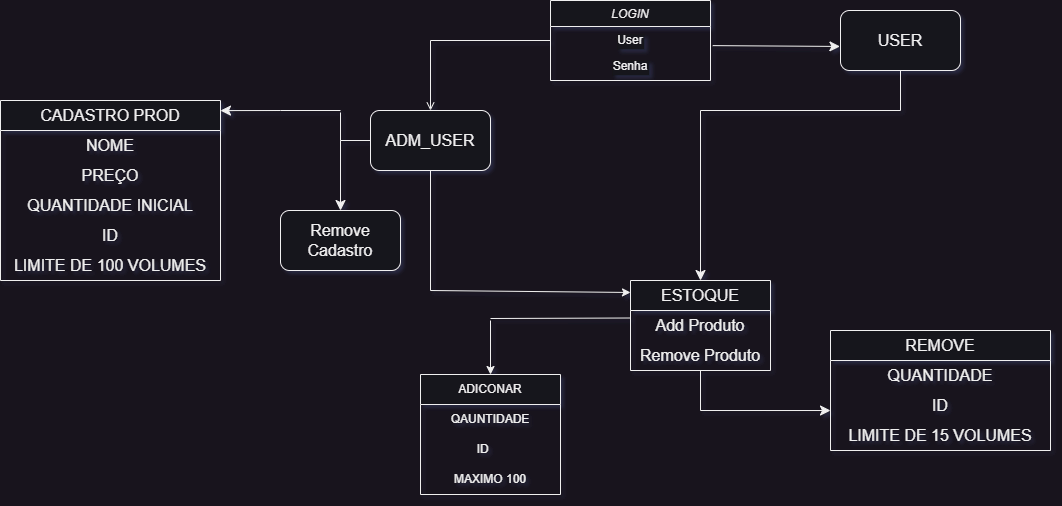

The diagram above was exported from draw.io. Its source (the exported page's mxGraphModel, read from the mxfile embedded in the PNG):
<mxGraphModel dx="2797" dy="1627" grid="1" gridSize="10" guides="1" tooltips="1" connect="1" arrows="1" fold="1" page="1" pageScale="1" pageWidth="1169" pageHeight="827" math="0" shadow="0">
  <root>
    <mxCell id="WIyWlLk6GJQsqaUBKTNV-0" />
    <mxCell id="WIyWlLk6GJQsqaUBKTNV-1" parent="WIyWlLk6GJQsqaUBKTNV-0" />
    <mxCell id="2HKswe31kHzRm4NK6RmK-15" value="" style="edgeStyle=none;curved=1;rounded=0;orthogonalLoop=1;jettySize=auto;html=1;fontSize=12;startSize=8;endSize=8;entryX=-0.005;entryY=0.599;entryDx=0;entryDy=0;exitX=1.014;exitY=0.735;exitDx=0;exitDy=0;exitPerimeter=0;entryPerimeter=0;" parent="WIyWlLk6GJQsqaUBKTNV-1" source="zkfFHV4jXpPFQw0GAbJ--1" target="2HKswe31kHzRm4NK6RmK-102" edge="1">
      <mxGeometry relative="1" as="geometry">
        <mxPoint x="510" y="130" as="sourcePoint" />
        <mxPoint x="880.9599999999998" y="85.5" as="targetPoint" />
      </mxGeometry>
    </mxCell>
    <mxCell id="zkfFHV4jXpPFQw0GAbJ--0" value="LOGIN" style="swimlane;fontStyle=2;align=center;verticalAlign=top;childLayout=stackLayout;horizontal=1;startSize=26;horizontalStack=0;resizeParent=1;resizeLast=0;collapsible=1;marginBottom=0;rounded=0;shadow=0;strokeWidth=1;labelBackgroundColor=default;" parent="WIyWlLk6GJQsqaUBKTNV-1" vertex="1">
      <mxGeometry x="600" y="40" width="160" height="80" as="geometry">
        <mxRectangle x="220" y="120" width="160" height="26" as="alternateBounds" />
      </mxGeometry>
    </mxCell>
    <mxCell id="zkfFHV4jXpPFQw0GAbJ--1" value="User" style="text;align=center;verticalAlign=top;spacingLeft=4;spacingRight=4;overflow=hidden;rotatable=0;points=[[0,0.5],[1,0.5]];portConstraint=eastwest;labelBackgroundColor=default;" parent="zkfFHV4jXpPFQw0GAbJ--0" vertex="1">
      <mxGeometry y="26" width="160" height="26" as="geometry" />
    </mxCell>
    <mxCell id="zkfFHV4jXpPFQw0GAbJ--2" value="Senha" style="text;align=center;verticalAlign=top;spacingLeft=4;spacingRight=4;overflow=hidden;rotatable=0;points=[[0,0.5],[1,0.5]];portConstraint=eastwest;rounded=0;shadow=0;html=0;labelBackgroundColor=default;" parent="zkfFHV4jXpPFQw0GAbJ--0" vertex="1">
      <mxGeometry y="52" width="160" height="26" as="geometry" />
    </mxCell>
    <mxCell id="zkfFHV4jXpPFQw0GAbJ--26" value="" style="endArrow=open;shadow=0;strokeWidth=1;rounded=0;endFill=1;edgeStyle=elbowEdgeStyle;elbow=vertical;labelBackgroundColor=default;entryX=0.5;entryY=0;entryDx=0;entryDy=0;" parent="WIyWlLk6GJQsqaUBKTNV-1" source="zkfFHV4jXpPFQw0GAbJ--0" target="2HKswe31kHzRm4NK6RmK-97" edge="1">
      <mxGeometry x="0.5" y="41" relative="1" as="geometry">
        <mxPoint x="380" y="192" as="sourcePoint" />
        <mxPoint x="480" y="140" as="targetPoint" />
        <mxPoint x="-40" y="32" as="offset" />
        <Array as="points">
          <mxPoint x="590" y="80" />
        </Array>
      </mxGeometry>
    </mxCell>
    <mxCell id="2HKswe31kHzRm4NK6RmK-54" style="edgeStyle=none;curved=1;rounded=0;orthogonalLoop=1;jettySize=auto;html=1;exitX=0.5;exitY=0;exitDx=0;exitDy=0;fontSize=12;startSize=8;endSize=8;" parent="WIyWlLk6GJQsqaUBKTNV-1" edge="1">
      <mxGeometry relative="1" as="geometry">
        <mxPoint x="370" y="414" as="sourcePoint" />
        <mxPoint x="370" y="414" as="targetPoint" />
      </mxGeometry>
    </mxCell>
    <mxCell id="2HKswe31kHzRm4NK6RmK-56" value="" style="endArrow=none;html=1;rounded=0;fontSize=12;startSize=8;endSize=8;curved=1;" parent="WIyWlLk6GJQsqaUBKTNV-1" edge="1">
      <mxGeometry width="50" height="50" relative="1" as="geometry">
        <mxPoint x="750" y="150" as="sourcePoint" />
        <mxPoint x="950" y="150" as="targetPoint" />
      </mxGeometry>
    </mxCell>
    <mxCell id="2HKswe31kHzRm4NK6RmK-58" value="ESTOQUE" style="swimlane;fontStyle=0;childLayout=stackLayout;horizontal=1;startSize=30;horizontalStack=0;resizeParent=1;resizeParentMax=0;resizeLast=0;collapsible=1;marginBottom=0;whiteSpace=wrap;html=1;fontSize=16;" parent="WIyWlLk6GJQsqaUBKTNV-1" vertex="1">
      <mxGeometry x="680" y="320" width="140" height="90" as="geometry" />
    </mxCell>
    <mxCell id="2HKswe31kHzRm4NK6RmK-64" value="Add Produto" style="text;html=1;strokeColor=none;fillColor=none;align=center;verticalAlign=middle;whiteSpace=wrap;rounded=0;fontSize=16;" parent="2HKswe31kHzRm4NK6RmK-58" vertex="1">
      <mxGeometry y="30" width="140" height="30" as="geometry" />
    </mxCell>
    <mxCell id="2HKswe31kHzRm4NK6RmK-65" value="Remove Produto" style="text;html=1;strokeColor=none;fillColor=none;align=center;verticalAlign=middle;whiteSpace=wrap;rounded=0;fontSize=16;" parent="2HKswe31kHzRm4NK6RmK-58" vertex="1">
      <mxGeometry y="60" width="140" height="30" as="geometry" />
    </mxCell>
    <mxCell id="2HKswe31kHzRm4NK6RmK-63" value="" style="endArrow=classic;html=1;rounded=0;fontSize=12;startSize=8;endSize=8;curved=1;" parent="WIyWlLk6GJQsqaUBKTNV-1" target="2HKswe31kHzRm4NK6RmK-58" edge="1">
      <mxGeometry width="50" height="50" relative="1" as="geometry">
        <mxPoint x="750" y="150" as="sourcePoint" />
        <mxPoint x="770" y="170" as="targetPoint" />
      </mxGeometry>
    </mxCell>
    <mxCell id="2HKswe31kHzRm4NK6RmK-66" value="CADASTRO PROD" style="swimlane;fontStyle=0;childLayout=stackLayout;horizontal=1;startSize=30;horizontalStack=0;resizeParent=1;resizeParentMax=0;resizeLast=0;collapsible=1;marginBottom=0;whiteSpace=wrap;html=1;fontSize=16;" parent="WIyWlLk6GJQsqaUBKTNV-1" vertex="1">
      <mxGeometry x="50" y="140" width="220" height="180" as="geometry" />
    </mxCell>
    <mxCell id="2HKswe31kHzRm4NK6RmK-68" value="NOME" style="text;strokeColor=none;fillColor=none;align=center;verticalAlign=middle;spacingLeft=4;spacingRight=4;overflow=hidden;points=[[0,0.5],[1,0.5]];portConstraint=eastwest;rotatable=0;whiteSpace=wrap;html=1;fontSize=16;" parent="2HKswe31kHzRm4NK6RmK-66" vertex="1">
      <mxGeometry y="30" width="220" height="30" as="geometry" />
    </mxCell>
    <mxCell id="2HKswe31kHzRm4NK6RmK-70" value="PREÇO" style="text;strokeColor=none;align=center;fillColor=none;html=1;verticalAlign=middle;whiteSpace=wrap;rounded=0;fontSize=16;" parent="2HKswe31kHzRm4NK6RmK-66" vertex="1">
      <mxGeometry y="60" width="220" height="30" as="geometry" />
    </mxCell>
    <mxCell id="2HKswe31kHzRm4NK6RmK-71" value="QUANTIDADE INICIAL" style="text;strokeColor=none;align=center;fillColor=none;html=1;verticalAlign=middle;whiteSpace=wrap;rounded=0;fontSize=16;" parent="2HKswe31kHzRm4NK6RmK-66" vertex="1">
      <mxGeometry y="90" width="220" height="30" as="geometry" />
    </mxCell>
    <mxCell id="2HKswe31kHzRm4NK6RmK-72" value="ID" style="text;strokeColor=none;align=center;fillColor=none;html=1;verticalAlign=middle;whiteSpace=wrap;rounded=0;fontSize=16;" parent="2HKswe31kHzRm4NK6RmK-66" vertex="1">
      <mxGeometry y="120" width="220" height="30" as="geometry" />
    </mxCell>
    <mxCell id="2HKswe31kHzRm4NK6RmK-73" value="LIMITE DE 100 VOLUMES" style="text;strokeColor=none;align=center;fillColor=none;html=1;verticalAlign=middle;whiteSpace=wrap;rounded=0;fontSize=16;" parent="2HKswe31kHzRm4NK6RmK-66" vertex="1">
      <mxGeometry y="150" width="220" height="30" as="geometry" />
    </mxCell>
    <mxCell id="2HKswe31kHzRm4NK6RmK-74" value="REMOVE" style="swimlane;fontStyle=0;childLayout=stackLayout;horizontal=1;startSize=30;horizontalStack=0;resizeParent=1;resizeParentMax=0;resizeLast=0;collapsible=1;marginBottom=0;whiteSpace=wrap;html=1;fontSize=16;" parent="WIyWlLk6GJQsqaUBKTNV-1" vertex="1">
      <mxGeometry x="880" y="370" width="220" height="120" as="geometry" />
    </mxCell>
    <mxCell id="2HKswe31kHzRm4NK6RmK-77" value="QUANTIDADE" style="text;strokeColor=none;align=center;fillColor=none;html=1;verticalAlign=middle;whiteSpace=wrap;rounded=0;fontSize=16;" parent="2HKswe31kHzRm4NK6RmK-74" vertex="1">
      <mxGeometry y="30" width="220" height="30" as="geometry" />
    </mxCell>
    <mxCell id="2HKswe31kHzRm4NK6RmK-78" value="ID" style="text;strokeColor=none;align=center;fillColor=none;html=1;verticalAlign=middle;whiteSpace=wrap;rounded=0;fontSize=16;" parent="2HKswe31kHzRm4NK6RmK-74" vertex="1">
      <mxGeometry y="60" width="220" height="30" as="geometry" />
    </mxCell>
    <mxCell id="2HKswe31kHzRm4NK6RmK-79" value="LIMITE DE 15 VOLUMES" style="text;strokeColor=none;align=center;fillColor=none;html=1;verticalAlign=middle;whiteSpace=wrap;rounded=0;fontSize=16;" parent="2HKswe31kHzRm4NK6RmK-74" vertex="1">
      <mxGeometry y="90" width="220" height="30" as="geometry" />
    </mxCell>
    <mxCell id="2HKswe31kHzRm4NK6RmK-82" value="" style="endArrow=classic;html=1;rounded=0;fontSize=12;startSize=8;endSize=8;curved=1;entryX=0;entryY=0.667;entryDx=0;entryDy=0;entryPerimeter=0;" parent="WIyWlLk6GJQsqaUBKTNV-1" target="2HKswe31kHzRm4NK6RmK-78" edge="1">
      <mxGeometry width="50" height="50" relative="1" as="geometry">
        <mxPoint x="750" y="450" as="sourcePoint" />
        <mxPoint x="890" y="450" as="targetPoint" />
      </mxGeometry>
    </mxCell>
    <mxCell id="2HKswe31kHzRm4NK6RmK-83" value="" style="endArrow=none;html=1;rounded=0;fontSize=12;startSize=8;endSize=8;curved=1;entryX=0.5;entryY=1;entryDx=0;entryDy=0;" parent="WIyWlLk6GJQsqaUBKTNV-1" target="2HKswe31kHzRm4NK6RmK-65" edge="1">
      <mxGeometry width="50" height="50" relative="1" as="geometry">
        <mxPoint x="750" y="450" as="sourcePoint" />
        <mxPoint x="740" y="410" as="targetPoint" />
      </mxGeometry>
    </mxCell>
    <mxCell id="2HKswe31kHzRm4NK6RmK-89" value="" style="endArrow=none;html=1;rounded=0;fontSize=12;startSize=8;endSize=8;curved=1;" parent="WIyWlLk6GJQsqaUBKTNV-1" edge="1">
      <mxGeometry width="50" height="50" relative="1" as="geometry">
        <mxPoint x="330" y="150" as="sourcePoint" />
        <mxPoint x="390" y="150" as="targetPoint" />
      </mxGeometry>
    </mxCell>
    <mxCell id="2HKswe31kHzRm4NK6RmK-90" value="" style="endArrow=classic;html=1;rounded=0;fontSize=12;startSize=8;endSize=8;curved=1;entryX=1;entryY=0.056;entryDx=0;entryDy=0;entryPerimeter=0;" parent="WIyWlLk6GJQsqaUBKTNV-1" target="2HKswe31kHzRm4NK6RmK-66" edge="1">
      <mxGeometry width="50" height="50" relative="1" as="geometry">
        <mxPoint x="330" y="150" as="sourcePoint" />
        <mxPoint x="340" y="140" as="targetPoint" />
      </mxGeometry>
    </mxCell>
    <mxCell id="2HKswe31kHzRm4NK6RmK-93" value="Remove Cadastro&lt;br&gt;" style="rounded=1;whiteSpace=wrap;html=1;fontSize=16;" parent="WIyWlLk6GJQsqaUBKTNV-1" vertex="1">
      <mxGeometry x="330" y="250" width="120" height="60" as="geometry" />
    </mxCell>
    <mxCell id="2HKswe31kHzRm4NK6RmK-94" value="" style="endArrow=classic;html=1;rounded=0;fontSize=12;startSize=8;endSize=8;curved=1;entryX=0.5;entryY=0;entryDx=0;entryDy=0;" parent="WIyWlLk6GJQsqaUBKTNV-1" target="2HKswe31kHzRm4NK6RmK-93" edge="1">
      <mxGeometry width="50" height="50" relative="1" as="geometry">
        <mxPoint x="390" y="180" as="sourcePoint" />
        <mxPoint x="430" y="200" as="targetPoint" />
      </mxGeometry>
    </mxCell>
    <mxCell id="2HKswe31kHzRm4NK6RmK-95" value="" style="endArrow=none;html=1;rounded=0;fontSize=12;startSize=8;endSize=8;curved=1;" parent="WIyWlLk6GJQsqaUBKTNV-1" edge="1">
      <mxGeometry width="50" height="50" relative="1" as="geometry">
        <mxPoint x="390" y="180" as="sourcePoint" />
        <mxPoint x="390" y="152" as="targetPoint" />
      </mxGeometry>
    </mxCell>
    <mxCell id="2HKswe31kHzRm4NK6RmK-97" value="ADM_USER" style="rounded=1;whiteSpace=wrap;html=1;fontSize=16;" parent="WIyWlLk6GJQsqaUBKTNV-1" vertex="1">
      <mxGeometry x="420" y="150" width="120" height="60" as="geometry" />
    </mxCell>
    <mxCell id="2HKswe31kHzRm4NK6RmK-98" value="" style="endArrow=none;html=1;rounded=0;fontSize=12;startSize=8;endSize=8;curved=1;entryX=0;entryY=0.5;entryDx=0;entryDy=0;" parent="WIyWlLk6GJQsqaUBKTNV-1" target="2HKswe31kHzRm4NK6RmK-97" edge="1">
      <mxGeometry width="50" height="50" relative="1" as="geometry">
        <mxPoint x="390" y="180" as="sourcePoint" />
        <mxPoint x="510" y="150" as="targetPoint" />
      </mxGeometry>
    </mxCell>
    <mxCell id="2HKswe31kHzRm4NK6RmK-102" value="USER" style="rounded=1;whiteSpace=wrap;html=1;fontSize=16;" parent="WIyWlLk6GJQsqaUBKTNV-1" vertex="1">
      <mxGeometry x="890" y="50" width="120" height="60" as="geometry" />
    </mxCell>
    <mxCell id="2HKswe31kHzRm4NK6RmK-106" value="" style="endArrow=none;html=1;rounded=0;fontSize=12;startSize=8;endSize=8;curved=1;entryX=0.5;entryY=1;entryDx=0;entryDy=0;" parent="WIyWlLk6GJQsqaUBKTNV-1" target="2HKswe31kHzRm4NK6RmK-102" edge="1">
      <mxGeometry width="50" height="50" relative="1" as="geometry">
        <mxPoint x="950" y="150" as="sourcePoint" />
        <mxPoint x="980" y="130" as="targetPoint" />
      </mxGeometry>
    </mxCell>
    <mxCell id="2HKswe31kHzRm4NK6RmK-108" value="" style="endArrow=none;html=1;rounded=0;fontSize=12;startSize=8;endSize=8;curved=1;entryX=0.5;entryY=1;entryDx=0;entryDy=0;" parent="WIyWlLk6GJQsqaUBKTNV-1" target="2HKswe31kHzRm4NK6RmK-97" edge="1">
      <mxGeometry width="50" height="50" relative="1" as="geometry">
        <mxPoint x="480" y="330" as="sourcePoint" />
        <mxPoint x="630" y="260" as="targetPoint" />
      </mxGeometry>
    </mxCell>
    <mxCell id="e2CHLbWNcqDMPhxKegQB-0" value="ADICONAR" style="swimlane;fontStyle=0;childLayout=stackLayout;horizontal=1;startSize=30;horizontalStack=0;resizeParent=1;resizeParentMax=0;resizeLast=0;collapsible=1;marginBottom=0;whiteSpace=wrap;html=1;" vertex="1" parent="WIyWlLk6GJQsqaUBKTNV-1">
      <mxGeometry x="470" y="414" width="140" height="120" as="geometry" />
    </mxCell>
    <mxCell id="e2CHLbWNcqDMPhxKegQB-1" value="QAUNTIDADE" style="text;strokeColor=none;fillColor=none;align=center;verticalAlign=middle;spacingLeft=4;spacingRight=4;overflow=hidden;points=[[0,0.5],[1,0.5]];portConstraint=eastwest;rotatable=0;whiteSpace=wrap;html=1;" vertex="1" parent="e2CHLbWNcqDMPhxKegQB-0">
      <mxGeometry y="30" width="140" height="30" as="geometry" />
    </mxCell>
    <mxCell id="e2CHLbWNcqDMPhxKegQB-2" value="ID&lt;span style=&quot;white-space: pre;&quot;&gt; &lt;/span&gt;" style="text;strokeColor=none;fillColor=none;align=center;verticalAlign=middle;spacingLeft=4;spacingRight=4;overflow=hidden;points=[[0,0.5],[1,0.5]];portConstraint=eastwest;rotatable=0;whiteSpace=wrap;html=1;" vertex="1" parent="e2CHLbWNcqDMPhxKegQB-0">
      <mxGeometry y="60" width="140" height="30" as="geometry" />
    </mxCell>
    <mxCell id="e2CHLbWNcqDMPhxKegQB-3" value="MAXIMO 100" style="text;strokeColor=none;fillColor=none;align=center;verticalAlign=middle;spacingLeft=4;spacingRight=4;overflow=hidden;points=[[0,0.5],[1,0.5]];portConstraint=eastwest;rotatable=0;whiteSpace=wrap;html=1;" vertex="1" parent="e2CHLbWNcqDMPhxKegQB-0">
      <mxGeometry y="90" width="140" height="30" as="geometry" />
    </mxCell>
    <mxCell id="e2CHLbWNcqDMPhxKegQB-4" value="" style="endArrow=classic;html=1;rounded=0;entryX=0;entryY=0.133;entryDx=0;entryDy=0;entryPerimeter=0;" edge="1" parent="WIyWlLk6GJQsqaUBKTNV-1" target="2HKswe31kHzRm4NK6RmK-58">
      <mxGeometry width="50" height="50" relative="1" as="geometry">
        <mxPoint x="480" y="330" as="sourcePoint" />
        <mxPoint x="580" y="300" as="targetPoint" />
      </mxGeometry>
    </mxCell>
    <mxCell id="e2CHLbWNcqDMPhxKegQB-5" value="" style="endArrow=none;html=1;rounded=0;entryX=0;entryY=0.25;entryDx=0;entryDy=0;" edge="1" parent="WIyWlLk6GJQsqaUBKTNV-1" target="2HKswe31kHzRm4NK6RmK-64">
      <mxGeometry width="50" height="50" relative="1" as="geometry">
        <mxPoint x="540" y="358" as="sourcePoint" />
        <mxPoint x="740" y="350" as="targetPoint" />
      </mxGeometry>
    </mxCell>
    <mxCell id="e2CHLbWNcqDMPhxKegQB-6" value="" style="endArrow=classic;html=1;rounded=0;entryX=0.5;entryY=0;entryDx=0;entryDy=0;" edge="1" parent="WIyWlLk6GJQsqaUBKTNV-1" target="e2CHLbWNcqDMPhxKegQB-0">
      <mxGeometry width="50" height="50" relative="1" as="geometry">
        <mxPoint x="540" y="360" as="sourcePoint" />
        <mxPoint x="500" y="350" as="targetPoint" />
      </mxGeometry>
    </mxCell>
  </root>
</mxGraphModel>